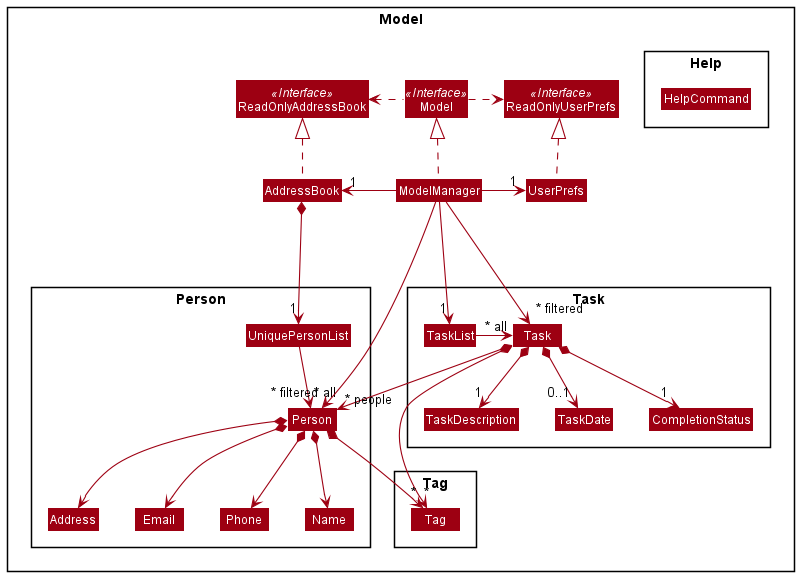

The diagram above was rendered by PlantUML. Its source (embedded in the PNG):
@startuml
!include style.puml
skinparam arrowThickness 1.1
skinparam arrowColor MODEL_COLOR
skinparam classBackgroundColor MODEL_COLOR

Package Model <<Rectangle>>{
Interface ReadOnlyAddressBook <<Interface>>
Interface ReadOnlyUserPrefs <<Interface>>
Interface Model <<Interface>>
Class AddressBook
Class ReadOnlyAddressBook
Class Model
Class ModelManager
Class UserPrefs
Class ReadOnlyUserPrefs

package Person {
Class UniquePersonList
Class Person
Class Address
Class Email
Class Name
Class Phone
}

package Task {
Class Task
Class TaskList
Class TaskDescription
Class TaskDate
Class CompletionStatus
}

package Tag {
Class Tag
}

package Help {
Class HelpCommand
}
}

Task *--> "1" TaskDescription
Task *-> "*" Tag
TaskList -> "~* all" Task

Task *--> "0..1" TaskDate
Task *--> "1" CompletionStatus
Task *--> "~* people" Person

AddressBook .up.|> ReadOnlyAddressBook

ModelManager .up.|> Model
Model .right.> ReadOnlyUserPrefs
Model .left.> ReadOnlyAddressBook
ModelManager -left-> "1" AddressBook
ModelManager ->"1" TaskList
ModelManager -right-> "1" UserPrefs
UserPrefs .up.|> ReadOnlyUserPrefs

AddressBook *--> "1" UniquePersonList
UniquePersonList --> "~* all" Person
Person *-> Name
Person *-> Phone
Person *-> Email
Person *--> Address
Person *-> "*" Tag

TaskDescription -[hidden]down-> Tag

Name -[hidden]left-> Phone
Phone -[hidden]left-> Address
Address -[hidden]right-> Email

ModelManager -->"~* filtered" Person
ModelManager --->"~* filtered" Task
@enduml